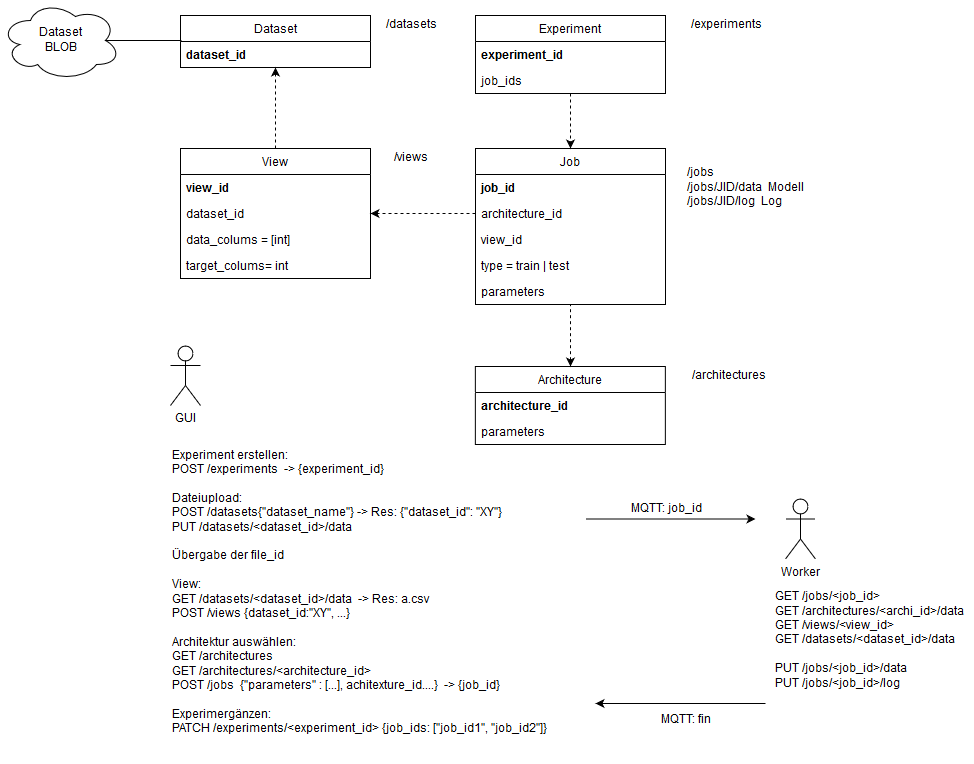

The diagram above was exported from draw.io. Its source (the exported page's mxGraphModel, read from the mxfile embedded in the PNG):
<mxGraphModel dx="2251" dy="1973" grid="1" gridSize="10" guides="1" tooltips="1" connect="1" arrows="1" fold="1" page="1" pageScale="1" pageWidth="827" pageHeight="1169" math="0" shadow="0">
  <root>
    <mxCell id="0" />
    <mxCell id="1" parent="0" />
    <mxCell id="5V6RGbyyFT8vcV7euekU-15" value="" style="group" parent="1" vertex="1" connectable="0">
      <mxGeometry x="140" y="-17" width="360" height="130" as="geometry" />
    </mxCell>
    <mxCell id="5V6RGbyyFT8vcV7euekU-5" value="Job" style="swimlane;fontStyle=0;childLayout=stackLayout;horizontal=1;startSize=26;fillColor=none;horizontalStack=0;resizeParent=1;resizeParentMax=0;resizeLast=0;collapsible=1;marginBottom=0;" parent="5V6RGbyyFT8vcV7euekU-15" vertex="1">
      <mxGeometry width="190" height="156" as="geometry" />
    </mxCell>
    <mxCell id="5V6RGbyyFT8vcV7euekU-6" value="job_id" style="text;strokeColor=none;fillColor=none;align=left;verticalAlign=top;spacingLeft=4;spacingRight=4;overflow=hidden;rotatable=0;points=[[0,0.5],[1,0.5]];portConstraint=eastwest;fontStyle=1" parent="5V6RGbyyFT8vcV7euekU-5" vertex="1">
      <mxGeometry y="26" width="190" height="26" as="geometry" />
    </mxCell>
    <mxCell id="5V6RGbyyFT8vcV7euekU-14" value="architecture_id" style="text;strokeColor=none;fillColor=none;align=left;verticalAlign=top;spacingLeft=4;spacingRight=4;overflow=hidden;rotatable=0;points=[[0,0.5],[1,0.5]];portConstraint=eastwest;" parent="5V6RGbyyFT8vcV7euekU-5" vertex="1">
      <mxGeometry y="52" width="190" height="26" as="geometry" />
    </mxCell>
    <mxCell id="5V6RGbyyFT8vcV7euekU-7" value="view_id" style="text;strokeColor=none;fillColor=none;align=left;verticalAlign=top;spacingLeft=4;spacingRight=4;overflow=hidden;rotatable=0;points=[[0,0.5],[1,0.5]];portConstraint=eastwest;" parent="5V6RGbyyFT8vcV7euekU-5" vertex="1">
      <mxGeometry y="78" width="190" height="26" as="geometry" />
    </mxCell>
    <mxCell id="5V6RGbyyFT8vcV7euekU-8" value="type = train | test" style="text;strokeColor=none;fillColor=none;align=left;verticalAlign=top;spacingLeft=4;spacingRight=4;overflow=hidden;rotatable=0;points=[[0,0.5],[1,0.5]];portConstraint=eastwest;" parent="5V6RGbyyFT8vcV7euekU-5" vertex="1">
      <mxGeometry y="104" width="190" height="26" as="geometry" />
    </mxCell>
    <mxCell id="5V6RGbyyFT8vcV7euekU-51" value="parameters" style="text;strokeColor=none;fillColor=none;align=left;verticalAlign=top;spacingLeft=4;spacingRight=4;overflow=hidden;rotatable=0;points=[[0,0.5],[1,0.5]];portConstraint=eastwest;" parent="5V6RGbyyFT8vcV7euekU-5" vertex="1">
      <mxGeometry y="130" width="190" height="26" as="geometry" />
    </mxCell>
    <mxCell id="5V6RGbyyFT8vcV7euekU-13" value="&lt;div&gt;/jobs&lt;/div&gt;&lt;div&gt;&lt;div&gt;/jobs/JID/data&amp;nbsp; Modell&lt;/div&gt;&lt;div&gt;/jobs/JID/log&amp;nbsp; Log&lt;br&gt;&lt;/div&gt;&lt;/div&gt;" style="text;html=1;strokeColor=none;fillColor=none;align=left;verticalAlign=middle;whiteSpace=wrap;rounded=0;" parent="5V6RGbyyFT8vcV7euekU-15" vertex="1">
      <mxGeometry x="210" y="29" width="150" height="20" as="geometry" />
    </mxCell>
    <mxCell id="5V6RGbyyFT8vcV7euekU-16" value="" style="group" parent="1" vertex="1" connectable="0">
      <mxGeometry x="140" y="-140" width="250" height="130" as="geometry" />
    </mxCell>
    <mxCell id="5V6RGbyyFT8vcV7euekU-17" value="Experiment" style="swimlane;fontStyle=0;childLayout=stackLayout;horizontal=1;startSize=26;fillColor=none;horizontalStack=0;resizeParent=1;resizeParentMax=0;resizeLast=0;collapsible=1;marginBottom=0;" parent="5V6RGbyyFT8vcV7euekU-16" vertex="1">
      <mxGeometry y="-10" width="190" height="78" as="geometry" />
    </mxCell>
    <mxCell id="5V6RGbyyFT8vcV7euekU-18" value="experiment_id" style="text;strokeColor=none;fillColor=none;align=left;verticalAlign=top;spacingLeft=4;spacingRight=4;overflow=hidden;rotatable=0;points=[[0,0.5],[1,0.5]];portConstraint=eastwest;fontStyle=1" parent="5V6RGbyyFT8vcV7euekU-17" vertex="1">
      <mxGeometry y="26" width="190" height="26" as="geometry" />
    </mxCell>
    <mxCell id="5V6RGbyyFT8vcV7euekU-30" value="job_ids" style="text;strokeColor=none;fillColor=none;align=left;verticalAlign=top;spacingLeft=4;spacingRight=4;overflow=hidden;rotatable=0;points=[[0,0.5],[1,0.5]];portConstraint=eastwest;" parent="5V6RGbyyFT8vcV7euekU-17" vertex="1">
      <mxGeometry y="52" width="190" height="26" as="geometry" />
    </mxCell>
    <mxCell id="5V6RGbyyFT8vcV7euekU-22" value="/experiments" style="text;html=1;strokeColor=none;fillColor=none;align=center;verticalAlign=middle;whiteSpace=wrap;rounded=0;" parent="1" vertex="1">
      <mxGeometry x="370" y="-150" width="40" height="20" as="geometry" />
    </mxCell>
    <mxCell id="5V6RGbyyFT8vcV7euekU-25" style="edgeStyle=orthogonalEdgeStyle;rounded=0;orthogonalLoop=1;jettySize=auto;html=1;dashed=1;" parent="1" source="5V6RGbyyFT8vcV7euekU-17" target="5V6RGbyyFT8vcV7euekU-5" edge="1">
      <mxGeometry relative="1" as="geometry" />
    </mxCell>
    <mxCell id="5V6RGbyyFT8vcV7euekU-27" value="" style="group" parent="1" vertex="1" connectable="0">
      <mxGeometry x="-155" y="-40" width="250" height="130" as="geometry" />
    </mxCell>
    <mxCell id="5V6RGbyyFT8vcV7euekU-36" value="" style="group" parent="5V6RGbyyFT8vcV7euekU-27" vertex="1" connectable="0">
      <mxGeometry y="23" width="250" height="52" as="geometry" />
    </mxCell>
    <mxCell id="5V6RGbyyFT8vcV7euekU-28" value="View" style="swimlane;fontStyle=0;childLayout=stackLayout;horizontal=1;startSize=26;fillColor=none;horizontalStack=0;resizeParent=1;resizeParentMax=0;resizeLast=0;collapsible=1;marginBottom=0;" parent="5V6RGbyyFT8vcV7euekU-36" vertex="1">
      <mxGeometry width="190" height="130" as="geometry" />
    </mxCell>
    <mxCell id="5V6RGbyyFT8vcV7euekU-29" value="view_id" style="text;strokeColor=none;fillColor=none;align=left;verticalAlign=top;spacingLeft=4;spacingRight=4;overflow=hidden;rotatable=0;points=[[0,0.5],[1,0.5]];portConstraint=eastwest;fontStyle=1" parent="5V6RGbyyFT8vcV7euekU-28" vertex="1">
      <mxGeometry y="26" width="190" height="26" as="geometry" />
    </mxCell>
    <mxCell id="5V6RGbyyFT8vcV7euekU-48" value="dataset_id" style="text;strokeColor=none;fillColor=none;align=left;verticalAlign=top;spacingLeft=4;spacingRight=4;overflow=hidden;rotatable=0;points=[[0,0.5],[1,0.5]];portConstraint=eastwest;" parent="5V6RGbyyFT8vcV7euekU-28" vertex="1">
      <mxGeometry y="52" width="190" height="26" as="geometry" />
    </mxCell>
    <mxCell id="5V6RGbyyFT8vcV7euekU-67" value="data_colums = [int]" style="text;strokeColor=none;fillColor=none;align=left;verticalAlign=top;spacingLeft=4;spacingRight=4;overflow=hidden;rotatable=0;points=[[0,0.5],[1,0.5]];portConstraint=eastwest;" parent="5V6RGbyyFT8vcV7euekU-28" vertex="1">
      <mxGeometry y="78" width="190" height="26" as="geometry" />
    </mxCell>
    <mxCell id="5V6RGbyyFT8vcV7euekU-68" value="target_colums= int" style="text;strokeColor=none;fillColor=none;align=left;verticalAlign=top;spacingLeft=4;spacingRight=4;overflow=hidden;rotatable=0;points=[[0,0.5],[1,0.5]];portConstraint=eastwest;" parent="5V6RGbyyFT8vcV7euekU-28" vertex="1">
      <mxGeometry y="104" width="190" height="26" as="geometry" />
    </mxCell>
    <mxCell id="5V6RGbyyFT8vcV7euekU-31" value="/views" style="text;html=1;strokeColor=none;fillColor=none;align=center;verticalAlign=middle;whiteSpace=wrap;rounded=0;" parent="5V6RGbyyFT8vcV7euekU-36" vertex="1">
      <mxGeometry x="210" width="40" height="20" as="geometry" />
    </mxCell>
    <mxCell id="5V6RGbyyFT8vcV7euekU-32" value="Dataset&lt;br&gt;BLOB" style="ellipse;shape=cloud;whiteSpace=wrap;html=1;" parent="1" vertex="1">
      <mxGeometry x="-335" y="-165" width="120" height="80" as="geometry" />
    </mxCell>
    <mxCell id="5V6RGbyyFT8vcV7euekU-39" value="" style="group" parent="1" vertex="1" connectable="0">
      <mxGeometry x="-155" y="-150" width="250" height="52" as="geometry" />
    </mxCell>
    <mxCell id="5V6RGbyyFT8vcV7euekU-40" value="Dataset" style="swimlane;fontStyle=0;childLayout=stackLayout;horizontal=1;startSize=26;fillColor=none;horizontalStack=0;resizeParent=1;resizeParentMax=0;resizeLast=0;collapsible=1;marginBottom=0;" parent="5V6RGbyyFT8vcV7euekU-39" vertex="1">
      <mxGeometry width="190" height="52" as="geometry" />
    </mxCell>
    <mxCell id="5V6RGbyyFT8vcV7euekU-41" value="dataset_id" style="text;strokeColor=none;fillColor=none;align=left;verticalAlign=top;spacingLeft=4;spacingRight=4;overflow=hidden;rotatable=0;points=[[0,0.5],[1,0.5]];portConstraint=eastwest;fontStyle=1" parent="5V6RGbyyFT8vcV7euekU-40" vertex="1">
      <mxGeometry y="26" width="190" height="26" as="geometry" />
    </mxCell>
    <mxCell id="5V6RGbyyFT8vcV7euekU-42" value="/datasets" style="text;html=1;strokeColor=none;fillColor=none;align=center;verticalAlign=middle;whiteSpace=wrap;rounded=0;" parent="5V6RGbyyFT8vcV7euekU-39" vertex="1">
      <mxGeometry x="210" width="40" height="20" as="geometry" />
    </mxCell>
    <mxCell id="5V6RGbyyFT8vcV7euekU-43" value="" style="endArrow=none;html=1;entryX=0.005;entryY=-0.044;entryDx=0;entryDy=0;entryPerimeter=0;exitX=0.875;exitY=0.5;exitDx=0;exitDy=0;exitPerimeter=0;" parent="1" source="5V6RGbyyFT8vcV7euekU-32" target="5V6RGbyyFT8vcV7euekU-41" edge="1">
      <mxGeometry width="50" height="50" relative="1" as="geometry">
        <mxPoint x="-215" y="-100" as="sourcePoint" />
        <mxPoint x="-165" y="-150" as="targetPoint" />
      </mxGeometry>
    </mxCell>
    <mxCell id="5V6RGbyyFT8vcV7euekU-49" style="edgeStyle=orthogonalEdgeStyle;rounded=0;orthogonalLoop=1;jettySize=auto;html=1;entryX=0.5;entryY=1;entryDx=0;entryDy=0;dashed=1;" parent="1" source="5V6RGbyyFT8vcV7euekU-28" target="5V6RGbyyFT8vcV7euekU-40" edge="1">
      <mxGeometry relative="1" as="geometry" />
    </mxCell>
    <mxCell id="5V6RGbyyFT8vcV7euekU-50" style="edgeStyle=orthogonalEdgeStyle;rounded=0;orthogonalLoop=1;jettySize=auto;html=1;entryX=1;entryY=0.5;entryDx=0;entryDy=0;dashed=1;" parent="1" source="5V6RGbyyFT8vcV7euekU-14" target="5V6RGbyyFT8vcV7euekU-28" edge="1">
      <mxGeometry relative="1" as="geometry">
        <Array as="points" />
      </mxGeometry>
    </mxCell>
    <mxCell id="5V6RGbyyFT8vcV7euekU-52" value="" style="group" parent="1" vertex="1" connectable="0">
      <mxGeometry x="139.8571428571429" y="201" width="250" height="52" as="geometry" />
    </mxCell>
    <mxCell id="5V6RGbyyFT8vcV7euekU-53" value="Architecture" style="swimlane;fontStyle=0;childLayout=stackLayout;horizontal=1;startSize=26;fillColor=none;horizontalStack=0;resizeParent=1;resizeParentMax=0;resizeLast=0;collapsible=1;marginBottom=0;" parent="5V6RGbyyFT8vcV7euekU-52" vertex="1">
      <mxGeometry width="190" height="78" as="geometry" />
    </mxCell>
    <mxCell id="5V6RGbyyFT8vcV7euekU-54" value="architecture_id" style="text;strokeColor=none;fillColor=none;align=left;verticalAlign=top;spacingLeft=4;spacingRight=4;overflow=hidden;rotatable=0;points=[[0,0.5],[1,0.5]];portConstraint=eastwest;fontStyle=1" parent="5V6RGbyyFT8vcV7euekU-53" vertex="1">
      <mxGeometry y="26" width="190" height="26" as="geometry" />
    </mxCell>
    <mxCell id="5V6RGbyyFT8vcV7euekU-56" value="parameters" style="text;strokeColor=none;fillColor=none;align=left;verticalAlign=top;spacingLeft=4;spacingRight=4;overflow=hidden;rotatable=0;points=[[0,0.5],[1,0.5]];portConstraint=eastwest;" parent="5V6RGbyyFT8vcV7euekU-53" vertex="1">
      <mxGeometry y="52" width="190" height="26" as="geometry" />
    </mxCell>
    <mxCell id="5V6RGbyyFT8vcV7euekU-58" value="Worker" style="shape=umlActor;verticalLabelPosition=bottom;labelBackgroundColor=#ffffff;verticalAlign=top;html=1;outlineConnect=0;" parent="1" vertex="1">
      <mxGeometry x="450" y="333.5" width="30" height="60" as="geometry" />
    </mxCell>
    <mxCell id="5V6RGbyyFT8vcV7euekU-61" value="MQTT: job_id" style="text;html=1;strokeColor=none;fillColor=none;align=center;verticalAlign=middle;whiteSpace=wrap;rounded=0;" parent="1" vertex="1">
      <mxGeometry x="290" y="333.5" width="80" height="20" as="geometry" />
    </mxCell>
    <mxCell id="5V6RGbyyFT8vcV7euekU-62" value="" style="endArrow=classic;html=1;" parent="1" edge="1">
      <mxGeometry width="50" height="50" relative="1" as="geometry">
        <mxPoint x="250" y="353.5" as="sourcePoint" />
        <mxPoint x="420" y="353.5" as="targetPoint" />
      </mxGeometry>
    </mxCell>
    <mxCell id="5V6RGbyyFT8vcV7euekU-82" value="MQTT: fin" style="text;html=1;strokeColor=none;fillColor=none;align=center;verticalAlign=middle;whiteSpace=wrap;rounded=0;" parent="1" vertex="1">
      <mxGeometry x="310" y="544.5" width="80" height="20" as="geometry" />
    </mxCell>
    <mxCell id="5V6RGbyyFT8vcV7euekU-83" value="" style="endArrow=none;html=1;startArrow=classic;startFill=1;endFill=0;" parent="1" edge="1">
      <mxGeometry width="50" height="50" relative="1" as="geometry">
        <mxPoint x="260" y="538" as="sourcePoint" />
        <mxPoint x="430" y="538" as="targetPoint" />
      </mxGeometry>
    </mxCell>
    <mxCell id="5V6RGbyyFT8vcV7euekU-84" value="GUI" style="shape=umlActor;verticalLabelPosition=bottom;labelBackgroundColor=#ffffff;verticalAlign=top;html=1;outlineConnect=0;" parent="1" vertex="1">
      <mxGeometry x="-165" y="180" width="30" height="60" as="geometry" />
    </mxCell>
    <mxCell id="5V6RGbyyFT8vcV7euekU-91" value="&lt;div&gt;&lt;br&gt;&lt;/div&gt;&lt;div&gt;Experiment erstellen:&lt;br&gt;POST /experiments&amp;nbsp; -&amp;gt; {experiment_id}&lt;br&gt;&lt;/div&gt;&lt;div&gt;&lt;br&gt;&lt;/div&gt;&lt;div&gt;Dateiupload:&lt;/div&gt;&lt;div&gt;POST /datasets{&quot;dataset_name&quot;} -&amp;gt; Res: {&quot;dataset_id&quot;: &quot;XY&quot;}&lt;br&gt;PUT /datasets/&amp;lt;dataset_id&amp;gt;/data&lt;/div&gt;&lt;div&gt;&lt;br&gt;&lt;/div&gt;&lt;div&gt;Übergabe der file_id&lt;/div&gt;&lt;div&gt;&lt;br&gt;&lt;/div&gt;&lt;div&gt;View:&lt;/div&gt;&lt;div&gt;GET /datasets/&amp;lt;dataset_id&amp;gt;/data&amp;nbsp; -&amp;gt; Res: a.csv&lt;/div&gt;&lt;div&gt;POST /views {dataset_id:&quot;XY&quot;, ...}&lt;br&gt;&lt;br&gt;Architektur auswählen:&lt;br&gt;GET /architectures&lt;br&gt;GET /architectures/&amp;lt;architecture_id&amp;gt;&lt;/div&gt;&lt;div&gt;POST /jobs&amp;nbsp; {&quot;parameters&quot; : [...], achitexture_id....}&amp;nbsp; -&amp;gt; {job_id}&lt;/div&gt;&lt;div&gt;&lt;br&gt;&lt;/div&gt;&lt;div&gt;Experimergänzen:&lt;br&gt;PATCH /experiments/&amp;lt;experiment_id&amp;gt; {job_ids: [&quot;job_id1&quot;, &quot;job_id2&quot;]}&lt;br&gt;&lt;br&gt;&lt;/div&gt;&lt;div&gt;&lt;br&gt;&lt;/div&gt;" style="text;html=1;strokeColor=none;fillColor=none;align=left;verticalAlign=middle;whiteSpace=wrap;rounded=0;" parent="1" vertex="1">
      <mxGeometry x="-165" y="424" width="387" height="20" as="geometry" />
    </mxCell>
    <mxCell id="5V6RGbyyFT8vcV7euekU-96" value="&lt;div&gt;GET /jobs/&amp;lt;job_id&amp;gt;&lt;/div&gt;&lt;div&gt;GET /architectures/&amp;lt;archi_id&amp;gt;/data&lt;/div&gt;&lt;div&gt;GET /views/&amp;lt;view_id&amp;gt;&lt;/div&gt;&lt;div&gt;GET /datasets/&amp;lt;dataset_id&amp;gt;/data&lt;/div&gt;&lt;div&gt;&lt;br&gt;&lt;/div&gt;&lt;div&gt;PUT /jobs/&amp;lt;job_id&amp;gt;/data&lt;/div&gt;&lt;div&gt;PUT /jobs/&amp;lt;job_id&amp;gt;/log&lt;/div&gt;&lt;div&gt;&lt;br&gt;&lt;/div&gt;&lt;div&gt;&lt;br&gt;&lt;/div&gt;&lt;div&gt;&lt;br&gt;&lt;/div&gt;" style="text;html=1;resizable=0;points=[];autosize=1;align=left;verticalAlign=top;spacingTop=-4;" parent="1" vertex="1">
      <mxGeometry x="438" y="422.5" width="200" height="140" as="geometry" />
    </mxCell>
    <mxCell id="MQbxnplRxLaA_7c-w5NP-2" style="edgeStyle=orthogonalEdgeStyle;rounded=0;orthogonalLoop=1;jettySize=auto;html=1;entryX=0.5;entryY=1;entryDx=0;entryDy=0;dashed=1;endArrow=none;endFill=0;startArrow=classic;startFill=1;" edge="1" parent="1" source="5V6RGbyyFT8vcV7euekU-53" target="5V6RGbyyFT8vcV7euekU-5">
      <mxGeometry relative="1" as="geometry" />
    </mxCell>
    <mxCell id="5V6RGbyyFT8vcV7euekU-55" value="&lt;div&gt;/architectures&lt;/div&gt;" style="text;html=1;strokeColor=none;fillColor=none;align=center;verticalAlign=middle;whiteSpace=wrap;rounded=0;" parent="1" vertex="1">
      <mxGeometry x="372.8571428571429" y="201" width="40" height="20" as="geometry" />
    </mxCell>
  </root>
</mxGraphModel>